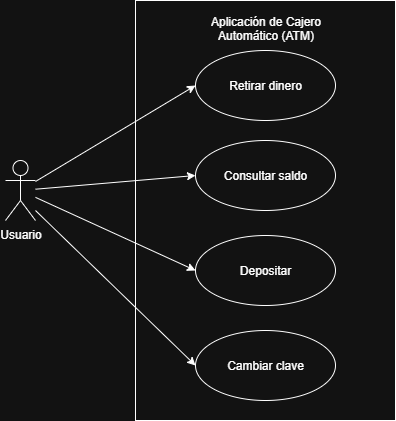

The diagram above was exported from draw.io. Its source (the exported page's mxGraphModel, read from the mxfile embedded in the PNG):
<mxGraphModel dx="1042" dy="562" grid="1" gridSize="10" guides="1" tooltips="1" connect="1" arrows="1" fold="1" page="1" pageScale="1" pageWidth="827" pageHeight="1169" math="0" shadow="0">
  <root>
    <mxCell id="0" />
    <mxCell id="1" parent="0" />
    <mxCell id="Q3Jspd-ca8KDhvqd4Mi5-1" value="Usuario" style="shape=umlActor;verticalLabelPosition=bottom;verticalAlign=top;html=1;" parent="1" vertex="1">
      <mxGeometry x="190" y="420" width="30" height="60" as="geometry" />
    </mxCell>
    <mxCell id="Q3Jspd-ca8KDhvqd4Mi5-2" value="" style="html=1;whiteSpace=wrap;" parent="1" vertex="1">
      <mxGeometry x="320" y="260" width="260" height="420" as="geometry" />
    </mxCell>
    <mxCell id="Q3Jspd-ca8KDhvqd4Mi5-3" value="Retirar dinero" style="ellipse;whiteSpace=wrap;html=1;" parent="1" vertex="1">
      <mxGeometry x="380" y="310" width="140" height="70" as="geometry" />
    </mxCell>
    <mxCell id="Q3Jspd-ca8KDhvqd4Mi5-4" value="Consultar saldo" style="ellipse;whiteSpace=wrap;html=1;" parent="1" vertex="1">
      <mxGeometry x="380" y="400" width="140" height="70" as="geometry" />
    </mxCell>
    <mxCell id="Q3Jspd-ca8KDhvqd4Mi5-5" value="Depositar" style="ellipse;whiteSpace=wrap;html=1;" parent="1" vertex="1">
      <mxGeometry x="380" y="495" width="140" height="70" as="geometry" />
    </mxCell>
    <mxCell id="Q3Jspd-ca8KDhvqd4Mi5-6" value="Cambiar clave" style="ellipse;whiteSpace=wrap;html=1;" parent="1" vertex="1">
      <mxGeometry x="380" y="590" width="140" height="70" as="geometry" />
    </mxCell>
    <mxCell id="Q3Jspd-ca8KDhvqd4Mi5-7" value="Aplicación de Cajero Automático (ATM)&lt;div&gt;&lt;br/&gt;&lt;/div&gt;" style="text;html=1;align=center;verticalAlign=middle;whiteSpace=wrap;rounded=0;" parent="1" vertex="1">
      <mxGeometry x="372.5" y="280" width="155" height="30" as="geometry" />
    </mxCell>
    <mxCell id="Q3Jspd-ca8KDhvqd4Mi5-8" value="" style="endArrow=classic;html=1;rounded=0;entryX=0;entryY=0.5;entryDx=0;entryDy=0;" parent="1" source="Q3Jspd-ca8KDhvqd4Mi5-1" target="Q3Jspd-ca8KDhvqd4Mi5-3" edge="1">
      <mxGeometry width="50" height="50" relative="1" as="geometry">
        <mxPoint x="230" y="390" as="sourcePoint" />
        <mxPoint x="280" y="340" as="targetPoint" />
      </mxGeometry>
    </mxCell>
    <mxCell id="Q3Jspd-ca8KDhvqd4Mi5-9" value="" style="endArrow=classic;html=1;rounded=0;entryX=0;entryY=0.5;entryDx=0;entryDy=0;" parent="1" source="Q3Jspd-ca8KDhvqd4Mi5-1" target="Q3Jspd-ca8KDhvqd4Mi5-4" edge="1">
      <mxGeometry width="50" height="50" relative="1" as="geometry">
        <mxPoint x="230" y="400" as="sourcePoint" />
        <mxPoint x="390" y="355" as="targetPoint" />
      </mxGeometry>
    </mxCell>
    <mxCell id="Q3Jspd-ca8KDhvqd4Mi5-10" value="" style="endArrow=classic;html=1;rounded=0;entryX=0;entryY=0.5;entryDx=0;entryDy=0;" parent="1" source="Q3Jspd-ca8KDhvqd4Mi5-1" target="Q3Jspd-ca8KDhvqd4Mi5-5" edge="1">
      <mxGeometry width="50" height="50" relative="1" as="geometry">
        <mxPoint x="230" y="410" as="sourcePoint" />
        <mxPoint x="390" y="445" as="targetPoint" />
      </mxGeometry>
    </mxCell>
    <mxCell id="Q3Jspd-ca8KDhvqd4Mi5-11" value="" style="endArrow=classic;html=1;rounded=0;entryX=0;entryY=0.5;entryDx=0;entryDy=0;" parent="1" target="Q3Jspd-ca8KDhvqd4Mi5-6" edge="1">
      <mxGeometry width="50" height="50" relative="1" as="geometry">
        <mxPoint x="220" y="470" as="sourcePoint" />
        <mxPoint x="380" y="543" as="targetPoint" />
      </mxGeometry>
    </mxCell>
  </root>
</mxGraphModel>